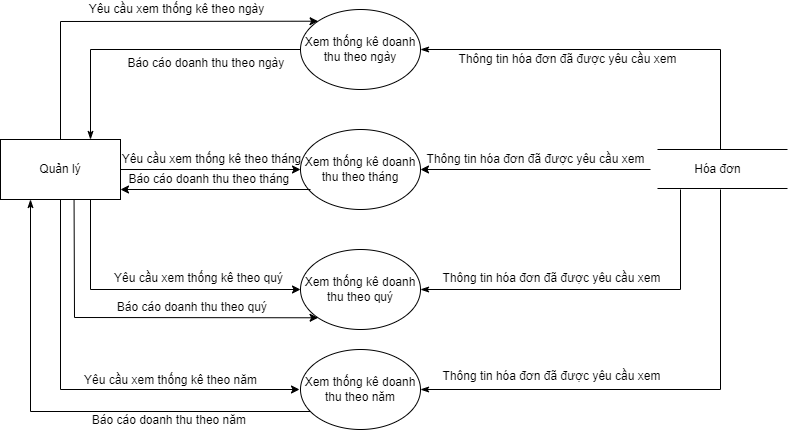

The diagram above was exported from draw.io. Its source (the exported page's mxGraphModel, read from the mxfile embedded in the PNG):
<mxGraphModel dx="1038" dy="539" grid="0" gridSize="10" guides="1" tooltips="1" connect="1" arrows="1" fold="1" page="1" pageScale="1" pageWidth="827" pageHeight="1169" math="0" shadow="0">
  <root>
    <mxCell id="XKErpMZJSiwSN-iKe-s0-0" />
    <mxCell id="XKErpMZJSiwSN-iKe-s0-1" parent="XKErpMZJSiwSN-iKe-s0-0" />
    <mxCell id="rByIX682lbIc-dyNbGn8-0" style="edgeStyle=orthogonalEdgeStyle;rounded=0;orthogonalLoop=1;jettySize=auto;html=1;exitX=1;exitY=0.5;exitDx=0;exitDy=0;endArrow=none;endFill=0;startArrow=classicThin;startFill=1;" edge="1" parent="XKErpMZJSiwSN-iKe-s0-1" source="rByIX682lbIc-dyNbGn8-1">
      <mxGeometry relative="1" as="geometry">
        <mxPoint x="770" y="190" as="targetPoint" />
      </mxGeometry>
    </mxCell>
    <mxCell id="rByIX682lbIc-dyNbGn8-1" value="Xem thống kê doanh thu theo ngày" style="ellipse;whiteSpace=wrap;html=1;" vertex="1" parent="XKErpMZJSiwSN-iKe-s0-1">
      <mxGeometry x="350" y="50" width="120" height="80" as="geometry" />
    </mxCell>
    <mxCell id="rByIX682lbIc-dyNbGn8-2" value="Xem thống kê doanh thu theo tháng" style="ellipse;whiteSpace=wrap;html=1;" vertex="1" parent="XKErpMZJSiwSN-iKe-s0-1">
      <mxGeometry x="350" y="170" width="120" height="80" as="geometry" />
    </mxCell>
    <mxCell id="rByIX682lbIc-dyNbGn8-3" style="edgeStyle=orthogonalEdgeStyle;rounded=0;orthogonalLoop=1;jettySize=auto;html=1;exitX=1;exitY=0.5;exitDx=0;exitDy=0;startArrow=classicThin;startFill=1;endArrow=none;endFill=0;" edge="1" parent="XKErpMZJSiwSN-iKe-s0-1" source="rByIX682lbIc-dyNbGn8-4">
      <mxGeometry relative="1" as="geometry">
        <mxPoint x="730" y="230" as="targetPoint" />
        <Array as="points">
          <mxPoint x="730" y="330" />
          <mxPoint x="730" y="230" />
        </Array>
      </mxGeometry>
    </mxCell>
    <mxCell id="rByIX682lbIc-dyNbGn8-4" value="Xem thống kê doanh thu theo quý" style="ellipse;whiteSpace=wrap;html=1;" vertex="1" parent="XKErpMZJSiwSN-iKe-s0-1">
      <mxGeometry x="350" y="290" width="120" height="80" as="geometry" />
    </mxCell>
    <mxCell id="rByIX682lbIc-dyNbGn8-5" style="edgeStyle=orthogonalEdgeStyle;rounded=0;orthogonalLoop=1;jettySize=auto;html=1;endArrow=none;endFill=0;startArrow=classicThin;startFill=1;" edge="1" parent="XKErpMZJSiwSN-iKe-s0-1" source="rByIX682lbIc-dyNbGn8-6">
      <mxGeometry relative="1" as="geometry">
        <mxPoint x="770" y="230" as="targetPoint" />
      </mxGeometry>
    </mxCell>
    <mxCell id="rByIX682lbIc-dyNbGn8-6" value="Xem thống kê doanh thu theo năm" style="ellipse;whiteSpace=wrap;html=1;" vertex="1" parent="XKErpMZJSiwSN-iKe-s0-1">
      <mxGeometry x="350" y="390" width="120" height="80" as="geometry" />
    </mxCell>
    <mxCell id="rByIX682lbIc-dyNbGn8-9" style="edgeStyle=orthogonalEdgeStyle;rounded=0;orthogonalLoop=1;jettySize=auto;html=1;exitX=0.75;exitY=0;exitDx=0;exitDy=0;entryX=0;entryY=0.5;entryDx=0;entryDy=0;startArrow=classicThin;startFill=1;endArrow=none;endFill=0;" edge="1" parent="XKErpMZJSiwSN-iKe-s0-1" source="rByIX682lbIc-dyNbGn8-14" target="rByIX682lbIc-dyNbGn8-1">
      <mxGeometry relative="1" as="geometry" />
    </mxCell>
    <mxCell id="rByIX682lbIc-dyNbGn8-10" style="edgeStyle=orthogonalEdgeStyle;rounded=0;orthogonalLoop=1;jettySize=auto;html=1;exitX=1;exitY=0.5;exitDx=0;exitDy=0;" edge="1" parent="XKErpMZJSiwSN-iKe-s0-1" source="rByIX682lbIc-dyNbGn8-14" target="rByIX682lbIc-dyNbGn8-2">
      <mxGeometry relative="1" as="geometry" />
    </mxCell>
    <mxCell id="rByIX682lbIc-dyNbGn8-11" style="edgeStyle=orthogonalEdgeStyle;rounded=0;orthogonalLoop=1;jettySize=auto;html=1;exitX=0.5;exitY=1;exitDx=0;exitDy=0;" edge="1" parent="XKErpMZJSiwSN-iKe-s0-1" source="rByIX682lbIc-dyNbGn8-14">
      <mxGeometry relative="1" as="geometry">
        <mxPoint x="349" y="430" as="targetPoint" />
        <Array as="points">
          <mxPoint x="110" y="430" />
        </Array>
      </mxGeometry>
    </mxCell>
    <mxCell id="rByIX682lbIc-dyNbGn8-12" style="edgeStyle=orthogonalEdgeStyle;rounded=0;orthogonalLoop=1;jettySize=auto;html=1;exitX=0.75;exitY=1;exitDx=0;exitDy=0;entryX=0;entryY=0.5;entryDx=0;entryDy=0;" edge="1" parent="XKErpMZJSiwSN-iKe-s0-1" source="rByIX682lbIc-dyNbGn8-14" target="rByIX682lbIc-dyNbGn8-4">
      <mxGeometry relative="1" as="geometry" />
    </mxCell>
    <mxCell id="rByIX682lbIc-dyNbGn8-14" value="Quản lý" style="rounded=0;whiteSpace=wrap;html=1;" vertex="1" parent="XKErpMZJSiwSN-iKe-s0-1">
      <mxGeometry x="50" y="180" width="120" height="60" as="geometry" />
    </mxCell>
    <mxCell id="rByIX682lbIc-dyNbGn8-19" value="" style="endArrow=none;html=1;rounded=0;" edge="1" parent="XKErpMZJSiwSN-iKe-s0-1">
      <mxGeometry width="50" height="50" relative="1" as="geometry">
        <mxPoint x="707" y="190" as="sourcePoint" />
        <mxPoint x="837" y="190" as="targetPoint" />
      </mxGeometry>
    </mxCell>
    <mxCell id="rByIX682lbIc-dyNbGn8-20" value="" style="endArrow=none;html=1;rounded=0;" edge="1" parent="XKErpMZJSiwSN-iKe-s0-1">
      <mxGeometry width="50" height="50" relative="1" as="geometry">
        <mxPoint x="707" y="229" as="sourcePoint" />
        <mxPoint x="837" y="229" as="targetPoint" />
      </mxGeometry>
    </mxCell>
    <mxCell id="rByIX682lbIc-dyNbGn8-21" value="Hóa đơn" style="text;html=1;align=center;verticalAlign=middle;resizable=0;points=[];autosize=1;strokeColor=none;fillColor=none;" vertex="1" parent="XKErpMZJSiwSN-iKe-s0-1">
      <mxGeometry x="739" y="201" width="56" height="18" as="geometry" />
    </mxCell>
    <mxCell id="rByIX682lbIc-dyNbGn8-23" value="Yêu cầu xem thống kê theo tháng" style="text;html=1;align=center;verticalAlign=middle;resizable=0;points=[];autosize=1;strokeColor=none;fillColor=none;" vertex="1" parent="XKErpMZJSiwSN-iKe-s0-1">
      <mxGeometry x="166" y="191" width="189" height="18" as="geometry" />
    </mxCell>
    <mxCell id="rByIX682lbIc-dyNbGn8-24" value="" style="endArrow=classic;html=1;rounded=0;entryX=1;entryY=0.5;entryDx=0;entryDy=0;" edge="1" parent="XKErpMZJSiwSN-iKe-s0-1" target="rByIX682lbIc-dyNbGn8-2">
      <mxGeometry width="50" height="50" relative="1" as="geometry">
        <mxPoint x="700" y="210" as="sourcePoint" />
        <mxPoint x="450" y="110" as="targetPoint" />
      </mxGeometry>
    </mxCell>
    <mxCell id="rByIX682lbIc-dyNbGn8-25" value="Thông tin hóa đơn đã được yêu cầu xem" style="text;html=1;align=center;verticalAlign=middle;resizable=0;points=[];autosize=1;strokeColor=none;fillColor=none;" vertex="1" parent="XKErpMZJSiwSN-iKe-s0-1">
      <mxGeometry x="471" y="191" width="228" height="18" as="geometry" />
    </mxCell>
    <mxCell id="rByIX682lbIc-dyNbGn8-26" value="" style="endArrow=classic;html=1;rounded=0;entryX=1;entryY=0.5;entryDx=0;entryDy=0;" edge="1" parent="XKErpMZJSiwSN-iKe-s0-1">
      <mxGeometry width="50" height="50" relative="1" as="geometry">
        <mxPoint x="360" y="230" as="sourcePoint" />
        <mxPoint x="170" y="230" as="targetPoint" />
      </mxGeometry>
    </mxCell>
    <mxCell id="rByIX682lbIc-dyNbGn8-27" value="Báo cáo doanh thu theo tháng&amp;nbsp;" style="text;html=1;align=center;verticalAlign=middle;resizable=0;points=[];autosize=1;strokeColor=none;fillColor=none;" vertex="1" parent="XKErpMZJSiwSN-iKe-s0-1">
      <mxGeometry x="173" y="211" width="174" height="18" as="geometry" />
    </mxCell>
    <mxCell id="rByIX682lbIc-dyNbGn8-41" value="Thông tin hóa đơn đã được yêu cầu xem" style="text;html=1;align=center;verticalAlign=middle;resizable=0;points=[];autosize=1;strokeColor=none;fillColor=none;" vertex="1" parent="XKErpMZJSiwSN-iKe-s0-1">
      <mxGeometry x="503" y="91" width="228" height="18" as="geometry" />
    </mxCell>
    <mxCell id="rByIX682lbIc-dyNbGn8-46" value="" style="endArrow=classic;html=1;rounded=0;entryX=0;entryY=0;entryDx=0;entryDy=0;exitX=0.5;exitY=0;exitDx=0;exitDy=0;" edge="1" parent="XKErpMZJSiwSN-iKe-s0-1" source="rByIX682lbIc-dyNbGn8-14" target="rByIX682lbIc-dyNbGn8-1">
      <mxGeometry width="50" height="50" relative="1" as="geometry">
        <mxPoint x="79" y="51" as="sourcePoint" />
        <mxPoint x="373" y="133" as="targetPoint" />
        <Array as="points">
          <mxPoint x="110" y="62" />
        </Array>
      </mxGeometry>
    </mxCell>
    <mxCell id="rByIX682lbIc-dyNbGn8-47" value="Báo cáo doanh thu theo ngày&amp;nbsp;" style="text;html=1;align=center;verticalAlign=middle;resizable=0;points=[];autosize=1;strokeColor=none;fillColor=none;" vertex="1" parent="XKErpMZJSiwSN-iKe-s0-1">
      <mxGeometry x="172" y="95" width="170" height="18" as="geometry" />
    </mxCell>
    <mxCell id="rByIX682lbIc-dyNbGn8-48" value="Yêu cầu xem thống kê theo ngày" style="text;html=1;align=center;verticalAlign=middle;resizable=0;points=[];autosize=1;strokeColor=none;fillColor=none;" vertex="1" parent="XKErpMZJSiwSN-iKe-s0-1">
      <mxGeometry x="133" y="41" width="185" height="18" as="geometry" />
    </mxCell>
    <mxCell id="rByIX682lbIc-dyNbGn8-49" value="Thông tin hóa đơn đã được yêu cầu xem" style="text;html=1;align=center;verticalAlign=middle;resizable=0;points=[];autosize=1;strokeColor=none;fillColor=none;" vertex="1" parent="XKErpMZJSiwSN-iKe-s0-1">
      <mxGeometry x="487" y="310" width="228" height="18" as="geometry" />
    </mxCell>
    <mxCell id="rByIX682lbIc-dyNbGn8-50" value="Thông tin hóa đơn đã được yêu cầu xem" style="text;html=1;align=center;verticalAlign=middle;resizable=0;points=[];autosize=1;strokeColor=none;fillColor=none;" vertex="1" parent="XKErpMZJSiwSN-iKe-s0-1">
      <mxGeometry x="487" y="408" width="228" height="18" as="geometry" />
    </mxCell>
    <mxCell id="rByIX682lbIc-dyNbGn8-52" value="Yêu cầu xem thống kê theo quý" style="text;html=1;align=center;verticalAlign=middle;resizable=0;points=[];autosize=1;strokeColor=none;fillColor=none;" vertex="1" parent="XKErpMZJSiwSN-iKe-s0-1">
      <mxGeometry x="158" y="310" width="179" height="18" as="geometry" />
    </mxCell>
    <mxCell id="rByIX682lbIc-dyNbGn8-53" value="Yêu cầu xem thống kê theo năm" style="text;html=1;align=center;verticalAlign=middle;resizable=0;points=[];autosize=1;strokeColor=none;fillColor=none;" vertex="1" parent="XKErpMZJSiwSN-iKe-s0-1">
      <mxGeometry x="128.5" y="412" width="183" height="18" as="geometry" />
    </mxCell>
    <mxCell id="rByIX682lbIc-dyNbGn8-56" value="" style="endArrow=none;html=1;rounded=0;entryX=0;entryY=0;entryDx=0;entryDy=0;exitX=0.25;exitY=1;exitDx=0;exitDy=0;endFill=0;startArrow=classicThin;startFill=1;" edge="1" parent="XKErpMZJSiwSN-iKe-s0-1" source="rByIX682lbIc-dyNbGn8-14">
      <mxGeometry width="50" height="50" relative="1" as="geometry">
        <mxPoint x="102" y="570.28" as="sourcePoint" />
        <mxPoint x="359.57359312880726" y="451.9957287525382" as="targetPoint" />
        <Array as="points">
          <mxPoint x="80" y="452" />
        </Array>
      </mxGeometry>
    </mxCell>
    <mxCell id="rByIX682lbIc-dyNbGn8-57" value="" style="endArrow=classic;html=1;rounded=0;entryX=0;entryY=1;entryDx=0;entryDy=0;exitX=0.613;exitY=1.01;exitDx=0;exitDy=0;exitPerimeter=0;" edge="1" parent="XKErpMZJSiwSN-iKe-s0-1" source="rByIX682lbIc-dyNbGn8-14" target="rByIX682lbIc-dyNbGn8-4">
      <mxGeometry width="50" height="50" relative="1" as="geometry">
        <mxPoint x="121" y="468.28" as="sourcePoint" />
        <mxPoint x="378.57359312880726" y="349.9957287525382" as="targetPoint" />
        <Array as="points">
          <mxPoint x="124" y="358" />
        </Array>
      </mxGeometry>
    </mxCell>
    <mxCell id="rByIX682lbIc-dyNbGn8-58" value="Báo cáo doanh thu theo quý&amp;nbsp;" style="text;html=1;align=center;verticalAlign=middle;resizable=0;points=[];autosize=1;strokeColor=none;fillColor=none;" vertex="1" parent="XKErpMZJSiwSN-iKe-s0-1">
      <mxGeometry x="161" y="339" width="164" height="18" as="geometry" />
    </mxCell>
    <mxCell id="rByIX682lbIc-dyNbGn8-60" value="Báo cáo doanh thu theo năm&amp;nbsp;" style="text;html=1;align=center;verticalAlign=middle;resizable=0;points=[];autosize=1;strokeColor=none;fillColor=none;" vertex="1" parent="XKErpMZJSiwSN-iKe-s0-1">
      <mxGeometry x="136" y="452" width="168" height="18" as="geometry" />
    </mxCell>
  </root>
</mxGraphModel>